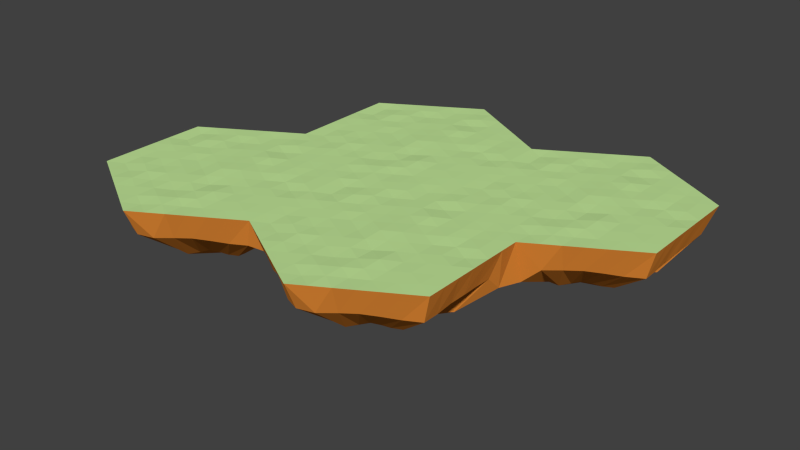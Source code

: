 # Source: IslandMed.blend  (saved by Blender 2.71.0; exported with 4.5.12 LTS)
import bpy
from mathutils import Matrix  # noqa: F401  (used for matrix-valued properties, if any)

bpy.ops.wm.read_factory_settings(use_empty=True)
scene = bpy.context.scene
scene.name = 'Scene'

# ---- collections
col_collection_1 = bpy.data.collections.new('Collection 1'); scene.collection.children.link(col_collection_1)

# ---- materials (node trees are filled in below, after node groups)
mat_islandgrass = bpy.data.materials.new('IslandGrass')
mat_islandgrass.alpha_threshold = 0.0
mat_islandgrass.use_transparent_shadow = False
mat_islandgrass.diffuse_color = (0.5489, 0.8, 0.3232, 1.0)
mat_islandgrass.roughness = 0.5
mat_islandgrass.line_color = (0.0, 0.0, 0.0, 1.0)
mat_islanddirt = bpy.data.materials.new('IslandDirt')
mat_islanddirt.alpha_threshold = 0.0
mat_islanddirt.use_transparent_shadow = False
mat_islanddirt.diffuse_color = (0.8, 0.2647, 0.03758, 1.0)
mat_islanddirt.roughness = 0.5
mat_islanddirt.line_color = (0.0, 0.0, 0.0, 1.0)

# ---- material node trees

# ---- world
world_world = bpy.data.worlds.new('World'); scene.world = world_world
world_world.color = (0.05088, 0.05088, 0.05088)
world_world.use_sun_shadow = False
world_world.sun_shadow_jitter_overblur = 0.0
world_world.cycles.sampling_method = 'MANUAL'
world_world.cycles.sample_map_resolution = 256

# ---- meshes
me_islandcell_med = bpy.data.meshes.new('IslandCell_Med')
me_islandcell_med.from_pydata([(0.1087, 58.71, -6.493), (-0.07623, 64.0, 9.377), (50.1, 32.84, -6.419), (55.35, 32.0, 9.377), (50.52, -29.52, -6.899), (55.35, -32.0, 9.377), (-0.7592, -56.71, -6.745), (-0.07623, -64.0, 9.377), (-50.73, -28.2, -7.157), (-55.5, -32.0, 9.377), (-50.72, 28.41, -8.828), (-55.5, 32.0, 9.377), (-0.2226, 0.357, 9.787), (46.11, 37.33, 9.377), (36.87, 42.67, 9.377), (27.64, 48.0, 9.377), (18.4, 53.33, 9.377), (9.161, 58.67, 9.377), (55.35, -21.33, 9.377), (55.35, -10.67, 9.377), (55.35, -0.001316, 9.377), (55.35, 10.67, 9.377), (55.35, 21.33, 9.377), (9.161, -58.67, 9.377), (18.4, -53.33, 9.377), (27.64, -48.0, 9.377), (36.87, -42.67, 9.377), (46.11, -37.33, 9.377), (-46.26, -37.33, 9.377), (-37.03, -42.67, 9.377), (-27.79, -48.0, 9.377), (-18.55, -53.33, 9.377), (-9.314, -58.67, 9.377), (-55.5, 21.33, 9.377), (-55.5, 10.67, 9.377), (-55.5, -0.001314, 9.377), (-55.5, -10.67, 9.377), (-55.5, -21.33, 9.377), (-9.314, 58.67, 9.377), (-18.55, 53.33, 9.377), (-27.79, 48.0, 9.377), (-37.03, 42.67, 9.377), (-46.26, 37.33, 9.377), (-9.489, 5.41, 9.393), (-18.66, 10.66, 9.309), (-27.47, 16.02, 9.08), (-36.45, 21.58, 9.608), (-46.58, 26.67, 8.807), (0.5193, -53.51, 9.029), (0.06492, -42.73, 9.632), (0.191, -32.11, 8.999), (0.06364, -21.05, 9.461), (-0.1239, -10.54, 9.484), (-46.21, -27.09, 9.004), (-36.96, -21.26, 9.568), (-27.79, -16.38, 9.124), (-18.58, -10.63, 9.41), (-9.109, -5.488, 9.058), (8.768, -5.373, 9.385), (18.45, -10.24, 9.223), (27.56, -16.03, 9.344), (36.47, -21.37, 9.52), (45.69, -26.48, 9.556), (-0.3601, 53.63, 9.221), (-0.1806, 42.62, 9.296), (-0.04492, 32.15, 9.414), (-0.06007, 21.74, 9.381), (-0.3855, 10.71, 9.575), (46.16, 26.62, 9.428), (36.87, 21.44, 9.202), (27.53, 15.78, 9.59), (18.4, 10.68, 9.415), (9.092, 5.566, 9.792), (18.09, -0.4661, 9.528), (27.77, -5.504, 9.44), (27.37, 5.549, 9.093), (36.8, -10.53, 9.497), (36.76, -0.0937, 9.406), (36.77, 10.95, 9.028), (46.06, -16.03, 9.457), (46.36, -5.105, 9.425), (45.95, 5.227, 8.768), (46.3, 15.33, 9.506), (37.49, 32.3, 9.273), (27.64, 37.33, 9.386), (28.11, 26.82, 9.517), (18.42, 42.69, 9.336), (18.45, 32.03, 9.379), (18.06, 21.08, 9.409), (8.599, 48.29, 9.722), (8.983, 37.58, 8.919), (9.437, 26.51, 9.91), (8.822, 16.52, 9.438), (-9.392, 47.96, 9.027), (-18.51, 42.69, 9.402), (-9.22, 37.32, 9.091), (-28.06, 37.68, 9.45), (-18.9, 32.27, 8.904), (-9.958, 26.72, 9.296), (-37.07, 32.24, 9.216), (-27.79, 27.2, 9.504), (-18.52, 21.32, 9.419), (-9.445, 15.6, 9.376), (-19.02, 0.2796, 9.029), (-27.7, 5.354, 9.396), (-27.87, -5.419, 9.364), (-36.98, 10.61, 9.29), (-37.14, 0.4375, 9.378), (-36.8, -10.79, 9.313), (-46.04, 15.84, 8.842), (-46.3, 5.008, 9.549), (-45.93, -5.446, 9.321), (-46.56, -16.11, 9.126), (-36.83, -31.66, 9.071), (-27.4, -36.87, 9.591), (-28.21, -26.65, 9.559), (-18.55, -42.67, 9.365), (-18.34, -31.97, 9.049), (-18.57, -21.23, 9.42), (-8.968, -48.56, 9.309), (-9.416, -37.36, 9.247), (-9.483, -26.8, 9.348), (-9.372, -15.57, 9.446), (9.397, -47.46, 9.537), (18.11, -42.11, 9.059), (9.552, -37.35, 9.633), (27.59, -37.22, 9.253), (18.06, -32.26, 9.63), (9.239, -26.69, 9.357), (37.51, -32.26, 9.426), (27.64, -26.64, 9.389), (18.17, -21.58, 9.897), (8.943, -16.02, 8.882), (40.92, -33.44, -7.53), (33.05, -38.3, -6.608), (25.1, -43.45, -5.83), (16.54, -47.78, -6.734), (8.579, -54.15, -6.803), (49.91, 24.47, -6.785), (49.79, 9.618, -6.65), (49.97, -0.1654, -6.609), (49.58, -9.07, -6.932), (49.9, -19.92, -7.542), (8.303, 56.49, -7.226), (17.09, 52.6, -6.437), (24.21, 48.33, -6.337), (33.23, 56.84, -1.56), (41.93, 39.43, -6.437), (-9.36, 52.94, -7.662), (-16.84, 48.16, -6.176), (-24.67, 43.1, -7.106), (-32.35, 37.29, -6.396), (-41.72, 33.49, -6.437), (-49.92, -19.21, -6.535), (-50.81, -10.01, -5.894), (-50.1, -0.07942, -6.226), (-49.75, 9.608, -8.507), (-49.97, 19.16, -6.6), (-8.947, -53.49, -6.756), (-16.16, -47.81, -7.601), (-24.24, -42.46, -6.144), (-33.42, -38.63, -7.016), (-41.48, -33.14, -6.369), (0.1913, 32.32, -25.18), (31.71, 19.1, -25.07), (28.27, -16.9, -25.79), (-1.108, -30.23, -27.25), (-28.53, -14.92, -27.95), (-28.51, 15.11, -24.22), (21.79, -18.2, -26.73), (17.91, -20.91, -25.35), (13.9, -24.07, -24.19), (8.989, -25.99, -26.32), (4.974, -30.97, -26.81), (36.96, 15.7, -25.62), (32.14, 5.217, -25.41), (27.94, -0.3088, -25.35), (28.41, -4.519, -25.84), (27.35, -11.64, -26.75), (4.561, 32.96, -26.28), (9.82, 29.0, -25.1), (12.58, 26.78, -24.95), (12.98, 18.52, -27.64), (20.45, 24.06, -27.54), (-6.085, 29.51, -26.93), (-9.379, 27.61, -24.71), (-13.2, 23.55, -26.1), (-16.8, 19.29, -25.03), (-22.94, 18.16, -25.09), (-27.32, -10.58, -28.28), (-28.65, -5.928, -25.45), (-27.59, -0.1801, -29.0), (-26.52, 4.743, -25.77), (-27.38, 10.39, -26.93), (-5.468, -29.98, -26.94), (-8.368, -26.04, -28.13), (-12.57, -22.58, -29.92), (-18.42, -21.41, -27.56), (-22.57, -17.75, -25.54), (-0.1133, -0.2474, -40.51), (111.0, 53.85, -15.24), (110.8, 64.0, 9.377), (160.9, 27.52, -15.16), (166.2, 32.0, 9.377), (161.4, -29.52, -6.899), (166.2, -32.0, 9.377), (110.1, -56.71, -6.745), (110.8, -64.0, 9.377), (60.12, -28.2, -7.157), (55.35, -32.0, 9.377), (60.13, 35.72, -17.94), (55.35, 32.0, 9.377), (110.6, 0.357, 9.787), (157.0, 37.33, 9.377), (147.7, 42.67, 9.377), (138.5, 48.0, 9.377), (129.3, 53.33, 9.377), (120.0, 58.67, 9.377), (166.2, -21.33, 9.377), (166.2, -10.67, 9.377), (166.2, -0.001316, 9.377), (166.2, 10.67, 9.377), (166.2, 21.33, 9.377), (120.0, -58.67, 9.377), (129.3, -53.33, 9.377), (138.5, -48.0, 9.377), (147.7, -42.67, 9.377), (157.0, -37.33, 9.377), (64.59, -37.33, 9.377), (73.82, -42.67, 9.377), (83.06, -48.0, 9.377), (92.3, -53.33, 9.377), (101.5, -58.67, 9.377), (55.35, 21.33, 9.377), (55.35, 10.67, 9.377), (55.35, -0.001314, 9.377), (55.35, -10.67, 9.377), (55.35, -21.33, 9.377), (101.5, 58.67, 9.377), (92.3, 53.33, 9.377), (83.06, 48.0, 9.377), (73.82, 42.67, 9.377), (64.59, 37.33, 9.377), (101.4, 5.41, 9.393), (92.19, 10.66, 9.309), (83.38, 16.02, 9.08), (74.4, 21.58, 9.608), (64.27, 26.67, 8.807), (111.4, -53.51, 9.029), (110.9, -42.73, 9.632), (111.0, -32.11, 8.999), (110.9, -21.05, 9.461), (110.7, -10.54, 9.484), (64.64, -27.09, 9.004), (73.89, -21.26, 9.568), (83.06, -16.38, 9.124), (92.27, -10.63, 9.41), (101.7, -5.488, 9.058), (119.6, -5.373, 9.385), (129.3, -10.24, 9.223), (138.4, -16.03, 9.344), (147.3, -21.37, 9.52), (156.5, -26.48, 9.556), (110.5, 53.63, 9.221), (110.7, 42.62, 9.296), (110.8, 32.15, 9.414), (110.8, 21.74, 9.381), (110.5, 10.71, 9.575), (157.0, 26.62, 9.428), (147.7, 21.44, 9.202), (138.4, 15.78, 9.59), (129.2, 10.68, 9.415), (119.9, 5.566, 9.792), (128.9, -0.4661, 9.528), (138.6, -5.504, 9.44), (138.2, 5.549, 9.093), (147.7, -10.53, 9.497), (147.6, -0.0937, 9.406), (147.6, 10.95, 9.028), (156.9, -16.03, 9.457), (157.2, -5.105, 9.425), (156.8, 5.227, 8.768), (157.2, 15.33, 9.506), (148.3, 32.3, 9.273), (138.5, 37.33, 9.386), (139.0, 26.82, 9.517), (129.3, 42.69, 9.336), (129.3, 32.03, 9.379), (128.9, 21.08, 9.409), (119.4, 48.29, 9.722), (119.8, 37.58, 8.919), (120.3, 26.51, 9.91), (119.7, 16.52, 9.438), (101.5, 47.96, 9.027), (92.34, 42.69, 9.402), (101.6, 37.32, 9.091), (82.8, 37.68, 9.45), (91.95, 32.27, 8.904), (100.9, 26.72, 9.296), (73.78, 32.24, 9.216), (83.06, 27.2, 9.504), (92.33, 21.32, 9.419), (101.4, 15.6, 9.376), (91.83, 0.2796, 9.029), (83.15, 5.354, 9.396), (82.98, -5.419, 9.364), (73.88, 10.61, 9.29), (73.71, 0.4375, 9.378), (74.05, -10.79, 9.313), (64.81, 15.84, 8.842), (64.56, 5.008, 9.549), (64.93, -5.446, 9.321), (64.29, -16.11, 9.126), (74.03, -31.66, 9.071), (83.45, -36.87, 9.591), (82.64, -26.65, 9.559), (92.3, -42.67, 9.365), (92.51, -31.97, 9.049), (92.28, -21.23, 9.42), (101.9, -48.56, 9.309), (101.4, -37.36, 9.247), (101.4, -26.8, 9.348), (101.5, -15.57, 9.446), (120.2, -47.46, 9.537), (129.0, -42.11, 9.059), (120.4, -37.35, 9.633), (138.4, -37.22, 9.253), (128.9, -32.26, 9.63), (120.1, -26.69, 9.357), (148.4, -32.26, 9.426), (138.5, -26.64, 9.389), (129.0, -21.58, 9.897), (119.8, -16.02, 8.882), (151.8, -33.44, -7.53), (143.9, -38.3, -6.608), (135.9, -43.45, -5.83), (127.4, -47.78, -6.734), (119.4, -54.15, -6.803), (160.8, 19.16, -6.785), (160.6, 9.618, -6.65), (160.8, -0.1654, -6.609), (160.4, -9.07, -6.932), (160.8, -19.92, -7.542), (119.2, 51.63, -15.97), (127.9, 47.74, -15.18), (135.1, 43.48, -15.08), (143.4, 37.72, -15.23), (152.8, 34.12, -15.18), (101.5, 52.94, -16.41), (94.02, 48.16, -14.92), (86.18, 43.1, -15.85), (78.5, 37.29, -15.14), (69.13, 33.49, -15.18), (60.93, -19.21, -6.535), (60.04, -10.01, -5.894), (60.75, -0.07942, -6.226), (61.1, 9.608, -8.507), (60.89, 24.48, -6.6), (101.9, -53.49, -6.756), (94.69, -47.81, -7.601), (86.61, -42.46, -6.144), (77.43, -38.63, -7.016), (69.37, -33.14, -6.369), (111.0, 32.32, -25.18), (142.6, 13.78, -25.07), (139.1, -16.9, -25.79), (109.7, -30.23, -27.25), (82.32, -14.92, -27.95), (82.34, 15.11, -24.22), (132.6, -18.2, -26.73), (128.8, -20.91, -25.35), (124.8, -24.07, -24.19), (119.8, -25.99, -26.32), (115.8, -30.97, -26.81), (147.8, 10.38, -25.62), (143.0, 5.217, -25.41), (138.8, -0.3088, -25.35), (139.3, -4.519, -25.84), (138.2, -11.64, -26.75), (115.4, 32.96, -26.28), (120.7, 29.0, -25.1), (123.4, 26.78, -24.95), (128.9, 20.44, -25.16), (134.3, 19.09, -25.09), (104.8, 29.51, -26.93), (101.5, 27.61, -24.71), (97.65, 23.55, -26.1), (94.05, 19.29, -25.03), (87.91, 18.16, -25.09), (83.54, -10.58, -28.28), (82.2, -5.928, -25.45), (83.26, -0.1801, -29.0), (84.33, 4.743, -25.77), (83.47, 10.39, -26.93), (105.4, -29.98, -26.94), (102.5, -26.04, -28.13), (98.29, -22.58, -29.92), (92.44, -21.41, -27.56), (88.28, -17.75, -25.54), (110.7, -0.2474, -40.51), (55.53, 149.9, -6.493), (55.35, 160.0, 9.377), (105.5, 123.5, -6.419), (110.8, 128.0, 9.377), (105.9, 66.48, -15.64), (110.8, 64.0, 9.377), (54.67, 43.85, -15.49), (55.35, 32.0, 9.377), (4.697, 67.8, -7.157), (-0.07623, 64.0, 9.377), (4.707, 124.4, -8.828), (-0.07623, 128.0, 9.377), (55.2, 96.36, 9.787), (101.5, 133.3, 9.377), (92.3, 138.7, 9.377), (83.06, 144.0, 9.377), (73.82, 149.3, 9.377), (64.59, 154.7, 9.377), (110.8, 74.67, 9.377), (110.8, 85.33, 9.377), (110.8, 96.0, 9.377), (110.8, 106.7, 9.377), (110.8, 117.3, 9.377), (64.59, 37.33, 9.377), (73.82, 42.67, 9.377), (83.06, 48.0, 9.377), (92.3, 53.33, 9.377), (101.5, 58.67, 9.377), (9.161, 58.67, 9.377), (18.4, 53.33, 9.377), (27.64, 48.0, 9.377), (36.87, 42.67, 9.377), (46.11, 37.33, 9.377), (-0.07623, 117.3, 9.377), (-0.07623, 106.7, 9.377), (-0.07623, 96.0, 9.377), (-0.07623, 85.33, 9.377), (-0.07623, 74.67, 9.377), (46.11, 154.7, 9.377), (36.87, 149.3, 9.377), (27.64, 144.0, 9.377), (18.4, 138.7, 9.377), (9.161, 133.3, 9.377), (45.94, 101.4, 9.393), (36.77, 106.7, 9.309), (27.96, 112.0, 9.08), (18.98, 117.6, 9.608), (8.842, 122.7, 8.807), (55.94, 42.49, 9.029), (55.49, 53.27, 9.632), (55.62, 63.89, 8.999), (55.49, 74.95, 9.461), (55.3, 85.46, 9.484), (9.217, 68.91, 9.004), (18.47, 74.74, 9.568), (27.63, 79.62, 9.124), (36.84, 85.37, 9.41), (46.32, 90.51, 9.058), (64.19, 90.63, 9.385), (73.88, 85.76, 9.223), (82.98, 79.97, 9.344), (91.89, 74.63, 9.52), (101.1, 69.52, 9.556), (55.07, 149.6, 9.221), (55.25, 138.6, 9.296), (55.38, 128.1, 9.414), (55.37, 117.7, 9.381), (55.04, 106.7, 9.575), (101.6, 122.6, 9.428), (92.29, 117.4, 9.202), (82.95, 111.8, 9.59), (73.82, 106.7, 9.415), (64.52, 101.6, 9.792), (73.51, 95.53, 9.528), (83.19, 90.5, 9.44), (82.8, 101.5, 9.093), (92.23, 85.47, 9.497), (92.18, 95.91, 9.406), (92.19, 106.9, 9.028), (101.5, 79.97, 9.457), (101.8, 90.9, 9.425), (101.4, 101.2, 8.768), (101.7, 111.3, 9.506), (92.92, 128.3, 9.273), (83.07, 133.3, 9.386), (83.53, 122.8, 9.517), (73.85, 138.7, 9.336), (73.87, 128.0, 9.379), (73.49, 117.1, 9.409), (64.02, 144.3, 9.722), (64.41, 133.6, 8.919), (64.86, 122.5, 9.91), (64.25, 112.5, 9.438), (46.03, 144.0, 9.027), (36.91, 138.7, 9.402), (46.21, 133.3, 9.091), (27.37, 133.7, 9.45), (36.53, 128.3, 8.904), (45.47, 122.7, 9.296), (18.36, 128.2, 9.216), (27.63, 123.2, 9.504), (36.9, 117.3, 9.419), (45.98, 111.6, 9.376), (36.41, 96.28, 9.029), (27.73, 101.4, 9.396), (27.55, 90.58, 9.364), (18.45, 106.6, 9.29), (18.29, 96.44, 9.378), (18.63, 85.21, 9.313), (9.382, 111.8, 8.842), (9.13, 101.0, 9.549), (9.5, 90.55, 9.321), (8.865, 79.89, 9.126), (18.6, 64.34, 9.071), (28.03, 59.13, 9.591), (27.22, 69.35, 9.559), (36.87, 53.33, 9.365), (37.09, 64.03, 9.049), (36.86, 74.77, 9.42), (46.46, 47.44, 9.309), (46.01, 58.64, 9.247), (45.94, 69.2, 9.348), (46.05, 80.43, 9.446), (64.82, 48.54, 9.537), (73.53, 53.89, 9.059), (64.98, 58.65, 9.633), (83.01, 58.78, 9.253), (73.49, 63.74, 9.63), (64.66, 69.31, 9.357), (92.93, 63.74, 9.426), (83.07, 69.36, 9.389), (73.6, 74.42, 9.897), (64.37, 79.98, 8.882), (96.34, 62.56, -16.28), (88.48, 57.7, -15.35), (80.52, 52.55, -14.58), (71.96, 48.22, -15.48), (64.01, 41.85, -15.55), (105.3, 115.2, -6.785), (105.2, 105.6, -6.65), (105.4, 95.83, -6.609), (105.0, 86.93, -6.932), (105.3, 76.08, -7.542), (63.73, 147.6, -7.226), (72.52, 143.7, -6.437), (79.64, 139.5, -6.337), (87.99, 133.7, -6.482), (97.36, 130.1, -6.437), (46.07, 148.9, -7.662), (38.59, 144.2, -6.176), (30.76, 139.1, -7.106), (23.08, 133.3, -6.396), (13.7, 129.5, -6.437), (5.506, 76.79, -6.535), (4.614, 85.99, -5.894), (5.323, 95.92, -6.226), (5.679, 105.6, -8.507), (5.46, 115.2, -6.6), (46.48, 47.82, -6.756), (39.27, 53.5, -7.601), (31.19, 58.4, -6.144), (22.0, 62.23, -7.016), (13.95, 67.72, -6.369), (55.62, 128.3, -25.18), (87.14, 109.8, -25.07), (83.7, 79.1, -25.79), (54.32, 65.77, -27.25), (26.9, 81.08, -27.95), (26.91, 111.1, -24.22), (77.22, 77.8, -26.73), (73.34, 75.09, -25.35), (69.33, 71.93, -24.19), (64.41, 70.01, -26.32), (60.4, 65.03, -26.81), (92.38, 106.4, -25.62), (87.57, 101.2, -25.41), (83.36, 95.69, -25.35), (83.84, 91.48, -25.84), (82.77, 84.36, -26.75), (59.99, 129.0, -26.28), (65.25, 125.0, -25.1), (68.01, 122.8, -24.95), (73.48, 116.4, -25.16), (78.83, 115.1, -25.09), (49.34, 125.5, -26.93), (46.05, 123.6, -24.71), (42.22, 119.5, -26.1), (38.62, 115.3, -25.03), (32.49, 114.2, -25.09), (28.11, 85.42, -28.28), (26.77, 90.07, -25.45), (27.84, 95.82, -29.0), (28.9, 100.7, -25.77), (28.04, 106.4, -26.93), (49.96, 66.02, -26.94), (47.06, 69.96, -28.13), (42.86, 73.42, -29.92), (37.01, 74.59, -27.56), (32.85, 78.25, -25.54), (55.31, 95.75, -40.51), (166.4, 149.9, -6.493), (166.2, 160.0, 9.377), (216.4, 123.5, -6.419), (221.6, 128.0, 9.377), (216.8, 66.48, -6.899), (221.6, 64.0, 9.377), (165.5, 39.29, -15.49), (166.2, 32.0, 9.377), (115.5, 67.8, -15.9), (110.8, 64.0, 9.377), (115.6, 124.4, -8.828), (110.8, 128.0, 9.377), (166.1, 96.36, 9.787), (212.4, 133.3, 9.377), (203.2, 138.7, 9.377), (193.9, 144.0, 9.377), (184.7, 149.3, 9.377), (175.4, 154.7, 9.377), (221.6, 74.67, 9.377), (221.6, 85.33, 9.377), (221.6, 96.0, 9.377), (221.6, 106.7, 9.377), (221.6, 117.3, 9.377), (175.4, 37.33, 9.377), (184.7, 42.67, 9.377), (193.9, 48.0, 9.377), (203.2, 53.33, 9.377), (212.4, 58.67, 9.377), (120.0, 58.67, 9.377), (129.3, 53.33, 9.377), (138.5, 48.0, 9.377), (147.7, 42.67, 9.377), (157.0, 37.33, 9.377), (110.8, 117.3, 9.377), (110.8, 106.7, 9.377), (110.8, 96.0, 9.377), (110.8, 85.33, 9.377), (110.8, 74.67, 9.377), (157.0, 154.7, 9.377), (147.7, 149.3, 9.377), (138.5, 144.0, 9.377), (129.3, 138.7, 9.377), (120.0, 133.3, 9.377), (156.8, 101.4, 9.393), (147.6, 106.7, 9.309), (138.8, 112.0, 9.08), (129.8, 117.6, 9.608), (119.7, 122.7, 8.807), (166.8, 42.49, 9.029), (166.3, 53.27, 9.632), (166.5, 63.89, 8.999), (166.3, 74.95, 9.461), (166.2, 85.46, 9.484), (120.1, 68.91, 9.004), (129.3, 74.74, 9.568), (138.5, 79.62, 9.124), (147.7, 85.37, 9.41), (157.2, 90.51, 9.058), (175.0, 90.63, 9.385), (184.7, 85.76, 9.223), (193.8, 79.97, 9.344), (202.7, 74.63, 9.52), (212.0, 69.52, 9.556), (165.9, 149.6, 9.221), (166.1, 138.6, 9.296), (166.2, 128.1, 9.414), (166.2, 117.7, 9.381), (165.9, 106.7, 9.575), (212.4, 122.6, 9.428), (203.1, 117.4, 9.202), (193.8, 111.8, 9.59), (184.7, 106.7, 9.415), (175.4, 101.6, 9.792), (184.4, 95.53, 9.528), (194.0, 90.5, 9.44), (193.6, 101.5, 9.093), (203.1, 85.47, 9.497), (203.0, 95.91, 9.406), (203.0, 106.9, 9.028), (212.3, 79.97, 9.457), (212.6, 90.9, 9.425), (212.2, 101.2, 8.768), (212.6, 111.3, 9.506), (203.8, 128.3, 9.273), (193.9, 133.3, 9.386), (194.4, 122.8, 9.517), (184.7, 138.7, 9.336), (184.7, 128.0, 9.379), (184.3, 117.1, 9.409), (174.9, 144.3, 9.722), (175.3, 133.6, 8.919), (175.7, 122.5, 9.91), (175.1, 112.5, 9.438), (156.9, 144.0, 9.027), (147.8, 138.7, 9.402), (157.1, 133.3, 9.091), (138.2, 133.7, 9.45), (147.4, 128.3, 8.904), (156.3, 122.7, 9.296), (129.2, 128.2, 9.216), (138.5, 123.2, 9.504), (147.8, 117.3, 9.419), (156.8, 111.6, 9.376), (147.3, 96.28, 9.029), (138.6, 101.4, 9.396), (138.4, 90.58, 9.364), (129.3, 106.6, 9.29), (129.1, 96.44, 9.378), (129.5, 85.21, 9.313), (120.2, 111.8, 8.842), (120.0, 101.0, 9.549), (120.4, 90.55, 9.321), (119.7, 79.89, 9.126), (129.5, 64.34, 9.071), (138.9, 59.13, 9.591), (138.1, 69.35, 9.559), (147.7, 53.33, 9.365), (147.9, 64.03, 9.049), (147.7, 74.77, 9.42), (157.3, 47.44, 9.309), (156.9, 58.64, 9.247), (156.8, 69.2, 9.348), (156.9, 80.43, 9.446), (175.7, 48.54, 9.537), (184.4, 53.89, 9.059), (175.8, 58.65, 9.633), (193.9, 58.78, 9.253), (184.3, 63.74, 9.63), (175.5, 69.31, 9.357), (203.8, 63.74, 9.426), (193.9, 69.36, 9.389), (184.5, 74.42, 9.897), (175.2, 79.98, 8.882), (207.2, 62.56, -7.53), (199.3, 57.7, -6.608), (191.4, 52.55, -5.83), (182.8, 48.22, -6.734), (174.9, 41.85, -6.803), (216.2, 115.2, -6.785), (216.1, 105.6, -6.65), (216.3, 95.83, -6.609), (215.9, 86.93, -6.932), (216.2, 76.08, -7.542), (174.6, 147.6, -7.226), (183.4, 143.7, -6.437), (190.5, 139.5, -6.337), (198.8, 133.7, -6.482), (208.2, 130.1, -6.437), (156.9, 148.9, -7.662), (149.4, 144.2, -6.176), (141.6, 139.1, -7.106), (133.9, 133.3, -6.396), (124.6, 129.5, -6.437), (116.4, 76.79, -6.535), (115.5, 85.99, -5.894), (116.2, 95.92, -6.226), (116.5, 105.6, -8.507), (116.3, 115.2, -6.6), (157.3, 42.51, -15.5), (150.1, 48.19, -16.35), (142.0, 53.54, -14.89), (132.9, 57.37, -15.76), (124.8, 62.86, -15.11), (166.5, 128.3, -25.18), (198.0, 109.8, -25.07), (194.5, 79.1, -25.79), (165.2, 65.77, -27.25), (137.8, 81.08, -27.95), (137.8, 111.1, -24.22), (188.1, 77.8, -26.73), (184.2, 75.09, -25.35), (180.2, 71.93, -24.19), (175.3, 70.01, -26.32), (171.3, 65.03, -26.81), (203.2, 106.4, -25.62), (198.4, 101.2, -25.41), (194.2, 95.69, -25.35), (194.7, 91.48, -25.84), (193.6, 84.36, -26.75), (170.8, 129.0, -26.28), (176.1, 125.0, -25.1), (178.9, 122.8, -24.95), (184.3, 116.4, -25.16), (189.7, 115.1, -25.09), (160.2, 125.5, -26.93), (156.9, 123.6, -24.71), (153.1, 119.5, -26.1), (149.5, 115.3, -25.03), (143.3, 114.2, -25.09), (139.0, 85.42, -28.28), (137.6, 90.07, -25.45), (138.7, 95.82, -29.0), (139.8, 100.7, -25.77), (138.9, 106.4, -26.93), (160.8, 66.02, -26.94), (157.9, 69.96, -28.13), (153.7, 73.42, -29.92), (147.9, 74.59, -27.56), (143.7, 78.25, -25.54), (166.2, 95.75, -40.51)], [], [(5, 18, 62), (1, 63, 17), (11, 47, 42), (11, 33, 47), (7, 48, 32), (5, 62, 27), (58, 72, 12), (59, 73, 58), (60, 74, 59), (61, 76, 60), (62, 79, 61), (58, 73, 72), (73, 71, 72), (59, 74, 73), (74, 75, 73), (73, 75, 71), (75, 70, 71), (60, 76, 74), (76, 77, 74), (74, 77, 75), (77, 78, 75), (75, 78, 70), (78, 69, 70), (61, 79, 76), (79, 80, 76), (76, 80, 77), (80, 81, 77), (77, 81, 78), (81, 82, 78), (78, 82, 69), (82, 68, 69), (62, 18, 79), (18, 19, 79), (79, 19, 80), (19, 20, 80), (80, 20, 81), (20, 21, 81), (81, 21, 82), (21, 22, 82), (82, 22, 68), (22, 3, 68), (13, 68, 3), (14, 83, 13), (15, 84, 14), (16, 86, 15), (17, 89, 16), (13, 83, 68), (83, 69, 68), (14, 84, 83), (84, 85, 83), (83, 85, 69), (85, 70, 69), (15, 86, 84), (86, 87, 84), (84, 87, 85), (87, 88, 85), (85, 88, 70), (88, 71, 70), (16, 89, 86), (89, 90, 86), (86, 90, 87), (90, 91, 87), (87, 91, 88), (91, 92, 88), (88, 92, 71), (92, 72, 71), (17, 63, 89), (63, 64, 89), (89, 64, 90), (64, 65, 90), (90, 65, 91), (65, 66, 91), (91, 66, 92), (66, 67, 92), (92, 67, 72), (67, 12, 72), (38, 63, 1), (39, 93, 38), (40, 94, 39), (41, 96, 40), (42, 99, 41), (38, 93, 63), (93, 64, 63), (39, 94, 93), (94, 95, 93), (93, 95, 64), (95, 65, 64), (40, 96, 94), (96, 97, 94), (94, 97, 95), (97, 98, 95), (95, 98, 65), (98, 66, 65), (41, 99, 96), (99, 100, 96), (96, 100, 97), (100, 101, 97), (97, 101, 98), (101, 102, 98), (98, 102, 66), (102, 67, 66), (42, 47, 99), (47, 46, 99), (99, 46, 100), (46, 45, 100), (100, 45, 101), (45, 44, 101), (101, 44, 102), (44, 43, 102), (102, 43, 67), (43, 12, 67), (43, 57, 12), (44, 103, 43), (45, 104, 44), (46, 106, 45), (47, 109, 46), (43, 103, 57), (103, 56, 57), (44, 104, 103), (104, 105, 103), (103, 105, 56), (105, 55, 56), (45, 106, 104), (106, 107, 104), (104, 107, 105), (107, 108, 105), (105, 108, 55), (108, 54, 55), (46, 109, 106), (109, 110, 106), (106, 110, 107), (110, 111, 107), (107, 111, 108), (111, 112, 108), (108, 112, 54), (112, 53, 54), (47, 33, 109), (33, 34, 109), (109, 34, 110), (34, 35, 110), (110, 35, 111), (35, 36, 111), (111, 36, 112), (36, 37, 112), (112, 37, 53), (37, 9, 53), (28, 53, 9), (29, 113, 28), (30, 114, 29), (31, 116, 30), (32, 119, 31), (28, 113, 53), (113, 54, 53), (29, 114, 113), (114, 115, 113), (113, 115, 54), (115, 55, 54), (30, 116, 114), (116, 117, 114), (114, 117, 115), (117, 118, 115), (115, 118, 55), (118, 56, 55), (31, 119, 116), (119, 120, 116), (116, 120, 117), (120, 121, 117), (117, 121, 118), (121, 122, 118), (118, 122, 56), (122, 57, 56), (32, 48, 119), (48, 49, 119), (119, 49, 120), (49, 50, 120), (120, 50, 121), (50, 51, 121), (121, 51, 122), (51, 52, 122), (122, 52, 57), (52, 12, 57), (23, 48, 7), (24, 123, 23), (25, 124, 24), (26, 126, 25), (27, 129, 26), (23, 123, 48), (123, 49, 48), (24, 124, 123), (124, 125, 123), (123, 125, 49), (125, 50, 49), (25, 126, 124), (126, 127, 124), (124, 127, 125), (127, 128, 125), (125, 128, 50), (128, 51, 50), (26, 129, 126), (129, 130, 126), (126, 130, 127), (130, 131, 127), (127, 131, 128), (131, 132, 128), (128, 132, 51), (132, 52, 51), (27, 62, 129), (62, 61, 129), (129, 61, 130), (61, 60, 130), (130, 60, 131), (60, 59, 131), (131, 59, 132), (59, 58, 132), (132, 58, 52), (58, 12, 52), (7, 6, 137), (24, 23, 137), (25, 24, 136), (26, 25, 135), (27, 26, 134), (5, 27, 133), (0, 148, 38), (38, 148, 149), (39, 149, 150), (40, 150, 151), (41, 151, 152), (10, 11, 42), (10, 157, 33), (34, 33, 157), (35, 34, 156), (36, 35, 155), (37, 36, 154), (8, 9, 37), (8, 162, 28), (29, 28, 162), (30, 29, 161), (31, 30, 160), (32, 31, 159), (6, 7, 32), (23, 7, 137), (136, 24, 137), (135, 25, 136), (134, 26, 135), (133, 27, 134), (4, 5, 133), (1, 0, 38), (39, 38, 149), (40, 39, 150), (41, 40, 151), (42, 41, 152), (152, 10, 42), (11, 10, 33), (156, 34, 157), (155, 35, 156), (154, 36, 155), (153, 37, 154), (153, 8, 37), (9, 8, 28), (161, 29, 162), (160, 30, 161), (159, 31, 160), (158, 32, 159), (158, 6, 32), (134, 135, 171), (141, 142, 178), (137, 6, 166), (149, 148, 184), (143, 144, 180), (138, 139, 175), (159, 160, 196), (157, 10, 168), (154, 155, 191), (150, 149, 185), (135, 136, 172), (142, 4, 165), (144, 145, 181), (139, 140, 176), (4, 133, 169), (160, 161, 197), (155, 156, 192), (162, 8, 167), (136, 137, 173), (151, 150, 186), (6, 158, 194), (145, 146, 182), (8, 153, 189), (147, 2, 164), (148, 0, 163), (133, 134, 170), (140, 141, 177), (161, 162, 198), (0, 143, 179), (2, 138, 174), (156, 157, 193), (152, 151, 187), (158, 159, 195), (153, 154, 190), (10, 152, 188), (146, 147, 183), (170, 171, 199), (182, 183, 199), (198, 167, 199), (189, 190, 199), (196, 197, 199), (173, 166, 199), (179, 180, 199), (187, 186, 199), (183, 164, 199), (176, 177, 199), (166, 194, 199), (171, 172, 199), (184, 163, 199), (164, 174, 199), (190, 191, 199), (197, 198, 199), (165, 169, 199), (180, 181, 199), (168, 188, 199), (188, 187, 199), (177, 178, 199), (194, 195, 199), (185, 184, 199), (172, 173, 199), (174, 175, 199), (191, 192, 199), (169, 170, 199), (181, 182, 199), (167, 189, 199), (193, 168, 199), (195, 196, 199), (163, 179, 199), (178, 165, 199), (186, 185, 199), (175, 176, 199), (192, 193, 199), (170, 134, 171), (177, 141, 178), (173, 137, 166), (185, 149, 184), (179, 143, 180), (174, 138, 175), (195, 159, 196), (193, 157, 168), (190, 154, 191), (186, 150, 185), (171, 135, 172), (178, 142, 165), (180, 144, 181), (175, 139, 176), (165, 4, 169), (196, 160, 197), (191, 155, 192), (198, 162, 167), (172, 136, 173), (187, 151, 186), (166, 6, 194), (181, 145, 182), (167, 8, 189), (183, 147, 164), (184, 148, 163), (169, 133, 170), (176, 140, 177), (197, 161, 198), (163, 0, 179), (164, 2, 174), (192, 156, 193), (188, 152, 187), (194, 158, 195), (189, 153, 190), (168, 10, 188), (182, 146, 183), (205, 218, 262), (201, 263, 217), (211, 247, 242), (211, 233, 247), (207, 248, 232), (205, 262, 227), (258, 272, 212), (259, 273, 258), (260, 274, 259), (261, 276, 260), (262, 279, 261), (258, 273, 272), (273, 271, 272), (259, 274, 273), (274, 275, 273), (273, 275, 271), (275, 270, 271), (260, 276, 274), (276, 277, 274), (274, 277, 275), (277, 278, 275), (275, 278, 270), (278, 269, 270), (261, 279, 276), (279, 280, 276), (276, 280, 277), (280, 281, 277), (277, 281, 278), (281, 282, 278), (278, 282, 269), (282, 268, 269), (262, 218, 279), (218, 219, 279), (279, 219, 280), (219, 220, 280), (280, 220, 281), (220, 221, 281), (281, 221, 282), (221, 222, 282), (282, 222, 268), (222, 203, 268), (213, 268, 203), (214, 283, 213), (215, 284, 214), (216, 286, 215), (217, 289, 216), (213, 283, 268), (283, 269, 268), (214, 284, 283), (284, 285, 283), (283, 285, 269), (285, 270, 269), (215, 286, 284), (286, 287, 284), (284, 287, 285), (287, 288, 285), (285, 288, 270), (288, 271, 270), (216, 289, 286), (289, 290, 286), (286, 290, 287), (290, 291, 287), (287, 291, 288), (291, 292, 288), (288, 292, 271), (292, 272, 271), (217, 263, 289), (263, 264, 289), (289, 264, 290), (264, 265, 290), (290, 265, 291), (265, 266, 291), (291, 266, 292), (266, 267, 292), (292, 267, 272), (267, 212, 272), (238, 263, 201), (239, 293, 238), (240, 294, 239), (241, 296, 240), (242, 299, 241), (238, 293, 263), (293, 264, 263), (239, 294, 293), (294, 295, 293), (293, 295, 264), (295, 265, 264), (240, 296, 294), (296, 297, 294), (294, 297, 295), (297, 298, 295), (295, 298, 265), (298, 266, 265), (241, 299, 296), (299, 300, 296), (296, 300, 297), (300, 301, 297), (297, 301, 298), (301, 302, 298), (298, 302, 266), (302, 267, 266), (242, 247, 299), (247, 246, 299), (299, 246, 300), (246, 245, 300), (300, 245, 301), (245, 244, 301), (301, 244, 302), (244, 243, 302), (302, 243, 267), (243, 212, 267), (243, 257, 212), (244, 303, 243), (245, 304, 244), (246, 306, 245), (247, 309, 246), (243, 303, 257), (303, 256, 257), (244, 304, 303), (304, 305, 303), (303, 305, 256), (305, 255, 256), (245, 306, 304), (306, 307, 304), (304, 307, 305), (307, 308, 305), (305, 308, 255), (308, 254, 255), (246, 309, 306), (309, 310, 306), (306, 310, 307), (310, 311, 307), (307, 311, 308), (311, 312, 308), (308, 312, 254), (312, 253, 254), (247, 233, 309), (233, 234, 309), (309, 234, 310), (234, 235, 310), (310, 235, 311), (235, 236, 311), (311, 236, 312), (236, 237, 312), (312, 237, 253), (237, 209, 253), (228, 253, 209), (229, 313, 228), (230, 314, 229), (231, 316, 230), (232, 319, 231), (228, 313, 253), (313, 254, 253), (229, 314, 313), (314, 315, 313), (313, 315, 254), (315, 255, 254), (230, 316, 314), (316, 317, 314), (314, 317, 315), (317, 318, 315), (315, 318, 255), (318, 256, 255), (231, 319, 316), (319, 320, 316), (316, 320, 317), (320, 321, 317), (317, 321, 318), (321, 322, 318), (318, 322, 256), (322, 257, 256), (232, 248, 319), (248, 249, 319), (319, 249, 320), (249, 250, 320), (320, 250, 321), (250, 251, 321), (321, 251, 322), (251, 252, 322), (322, 252, 257), (252, 212, 257), (223, 248, 207), (224, 323, 223), (225, 324, 224), (226, 326, 225), (227, 329, 226), (223, 323, 248), (323, 249, 248), (224, 324, 323), (324, 325, 323), (323, 325, 249), (325, 250, 249), (225, 326, 324), (326, 327, 324), (324, 327, 325), (327, 328, 325), (325, 328, 250), (328, 251, 250), (226, 329, 326), (329, 330, 326), (326, 330, 327), (330, 331, 327), (327, 331, 328), (331, 332, 328), (328, 332, 251), (332, 252, 251), (227, 262, 329), (262, 261, 329), (329, 261, 330), (261, 260, 330), (330, 260, 331), (260, 259, 331), (331, 259, 332), (259, 258, 332), (332, 258, 252), (258, 212, 252), (207, 206, 337), (224, 223, 337), (225, 224, 336), (226, 225, 335), (227, 226, 334), (205, 227, 333), (202, 203, 222), (222, 221, 339), (221, 220, 340), (220, 219, 341), (219, 218, 342), (204, 342, 218), (208, 362, 228), (229, 228, 362), (230, 229, 361), (231, 230, 360), (232, 231, 359), (206, 207, 232), (223, 207, 337), (336, 224, 337), (335, 225, 336), (334, 226, 335), (333, 227, 334), (204, 205, 333), (338, 202, 222), (338, 222, 339), (339, 221, 340), (340, 220, 341), (341, 219, 342), (205, 204, 218), (209, 208, 228), (361, 229, 362), (360, 230, 361), (359, 231, 360), (358, 232, 359), (358, 206, 232), (334, 335, 371), (341, 342, 378), (337, 206, 366), (349, 348, 384), (343, 344, 380), (338, 339, 375), (359, 360, 396), (357, 210, 368), (354, 355, 391), (350, 349, 385), (335, 336, 372), (342, 204, 365), (344, 345, 381), (339, 340, 376), (204, 333, 369), (360, 361, 397), (355, 356, 392), (362, 208, 367), (336, 337, 373), (351, 350, 386), (206, 358, 394), (345, 346, 382), (208, 353, 389), (347, 202, 364), (348, 200, 363), (333, 334, 370), (340, 341, 377), (361, 362, 398), (200, 343, 379), (202, 338, 374), (356, 357, 393), (352, 351, 387), (358, 359, 395), (353, 354, 390), (210, 352, 388), (346, 347, 383), (370, 371, 399), (382, 383, 399), (398, 367, 399), (389, 390, 399), (396, 397, 399), (373, 366, 399), (379, 380, 399), (387, 386, 399), (383, 364, 399), (376, 377, 399), (366, 394, 399), (371, 372, 399), (384, 363, 399), (364, 374, 399), (390, 391, 399), (397, 398, 399), (365, 369, 399), (380, 381, 399), (368, 388, 399), (388, 387, 399), (377, 378, 399), (394, 395, 399), (385, 384, 399), (372, 373, 399), (374, 375, 399), (391, 392, 399), (369, 370, 399), (381, 382, 399), (367, 389, 399), (393, 368, 399), (395, 396, 399), (363, 379, 399), (378, 365, 399), (386, 385, 399), (375, 376, 399), (392, 393, 399), (370, 334, 371), (377, 341, 378), (373, 337, 366), (385, 349, 384), (379, 343, 380), (374, 338, 375), (395, 359, 396), (393, 357, 368), (390, 354, 391), (386, 350, 385), (371, 335, 372), (378, 342, 365), (380, 344, 381), (375, 339, 376), (365, 204, 369), (396, 360, 397), (391, 355, 392), (398, 362, 367), (372, 336, 373), (387, 351, 386), (366, 206, 394), (381, 345, 382), (367, 208, 389), (383, 347, 364), (384, 348, 363), (369, 333, 370), (376, 340, 377), (397, 361, 398), (363, 200, 379), (364, 202, 374), (392, 356, 393), (388, 352, 387), (394, 358, 395), (389, 353, 390), (368, 210, 388), (382, 346, 383), (405, 418, 462), (401, 463, 417), (411, 447, 442), (411, 433, 447), (407, 448, 432), (405, 462, 427), (458, 472, 412), (459, 473, 458), (460, 474, 459), (461, 476, 460), (462, 479, 461), (458, 473, 472), (473, 471, 472), (459, 474, 473), (474, 475, 473), (473, 475, 471), (475, 470, 471), (460, 476, 474), (476, 477, 474), (474, 477, 475), (477, 478, 475), (475, 478, 470), (478, 469, 470), (461, 479, 476), (479, 480, 476), (476, 480, 477), (480, 481, 477), (477, 481, 478), (481, 482, 478), (478, 482, 469), (482, 468, 469), (462, 418, 479), (418, 419, 479), (479, 419, 480), (419, 420, 480), (480, 420, 481), (420, 421, 481), (481, 421, 482), (421, 422, 482), (482, 422, 468), (422, 403, 468), (413, 468, 403), (414, 483, 413), (415, 484, 414), (416, 486, 415), (417, 489, 416), (413, 483, 468), (483, 469, 468), (414, 484, 483), (484, 485, 483), (483, 485, 469), (485, 470, 469), (415, 486, 484), (486, 487, 484), (484, 487, 485), (487, 488, 485), (485, 488, 470), (488, 471, 470), (416, 489, 486), (489, 490, 486), (486, 490, 487), (490, 491, 487), (487, 491, 488), (491, 492, 488), (488, 492, 471), (492, 472, 471), (417, 463, 489), (463, 464, 489), (489, 464, 490), (464, 465, 490), (490, 465, 491), (465, 466, 491), (491, 466, 492), (466, 467, 492), (492, 467, 472), (467, 412, 472), (438, 463, 401), (439, 493, 438), (440, 494, 439), (441, 496, 440), (442, 499, 441), (438, 493, 463), (493, 464, 463), (439, 494, 493), (494, 495, 493), (493, 495, 464), (495, 465, 464), (440, 496, 494), (496, 497, 494), (494, 497, 495), (497, 498, 495), (495, 498, 465), (498, 466, 465), (441, 499, 496), (499, 500, 496), (496, 500, 497), (500, 501, 497), (497, 501, 498), (501, 502, 498), (498, 502, 466), (502, 467, 466), (442, 447, 499), (447, 446, 499), (499, 446, 500), (446, 445, 500), (500, 445, 501), (445, 444, 501), (501, 444, 502), (444, 443, 502), (502, 443, 467), (443, 412, 467), (443, 457, 412), (444, 503, 443), (445, 504, 444), (446, 506, 445), (447, 509, 446), (443, 503, 457), (503, 456, 457), (444, 504, 503), (504, 505, 503), (503, 505, 456), (505, 455, 456), (445, 506, 504), (506, 507, 504), (504, 507, 505), (507, 508, 505), (505, 508, 455), (508, 454, 455), (446, 509, 506), (509, 510, 506), (506, 510, 507), (510, 511, 507), (507, 511, 508), (511, 512, 508), (508, 512, 454), (512, 453, 454), (447, 433, 509), (433, 434, 509), (509, 434, 510), (434, 435, 510), (510, 435, 511), (435, 436, 511), (511, 436, 512), (436, 437, 512), (512, 437, 453), (437, 409, 453), (428, 453, 409), (429, 513, 428), (430, 514, 429), (431, 516, 430), (432, 519, 431), (428, 513, 453), (513, 454, 453), (429, 514, 513), (514, 515, 513), (513, 515, 454), (515, 455, 454), (430, 516, 514), (516, 517, 514), (514, 517, 515), (517, 518, 515), (515, 518, 455), (518, 456, 455), (431, 519, 516), (519, 520, 516), (516, 520, 517), (520, 521, 517), (517, 521, 518), (521, 522, 518), (518, 522, 456), (522, 457, 456), (432, 448, 519), (448, 449, 519), (519, 449, 520), (449, 450, 520), (520, 450, 521), (450, 451, 521), (521, 451, 522), (451, 452, 522), (522, 452, 457), (452, 412, 457), (423, 448, 407), (424, 523, 423), (425, 524, 424), (426, 526, 425), (427, 529, 426), (423, 523, 448), (523, 449, 448), (424, 524, 523), (524, 525, 523), (523, 525, 449), (525, 450, 449), (425, 526, 524), (526, 527, 524), (524, 527, 525), (527, 528, 525), (525, 528, 450), (528, 451, 450), (426, 529, 526), (529, 530, 526), (526, 530, 527), (530, 531, 527), (527, 531, 528), (531, 532, 528), (528, 532, 451), (532, 452, 451), (427, 462, 529), (462, 461, 529), (529, 461, 530), (461, 460, 530), (530, 460, 531), (460, 459, 531), (531, 459, 532), (459, 458, 532), (532, 458, 452), (458, 412, 452), (402, 547, 413), (414, 413, 547), (415, 414, 546), (416, 415, 545), (417, 416, 544), (401, 417, 543), (400, 548, 438), (438, 548, 549), (439, 549, 550), (440, 550, 551), (441, 551, 552), (410, 411, 442), (410, 557, 433), (434, 433, 557), (435, 434, 556), (436, 435, 555), (437, 436, 554), (408, 409, 437), (2, 210, 357), (210, 2, 406), (403, 402, 413), (546, 414, 547), (545, 415, 546), (544, 416, 545), (543, 417, 544), (400, 401, 543), (401, 400, 438), (439, 438, 549), (440, 439, 550), (441, 440, 551), (442, 441, 552), (552, 410, 442), (411, 410, 433), (556, 434, 557), (555, 435, 556), (554, 436, 555), (553, 437, 554), (553, 408, 437), (2, 147, 558), (147, 146, 559), (146, 145, 560), (145, 144, 561), (144, 143, 562), (0, 408, 562), (534, 535, 571), (541, 542, 578), (537, 406, 566), (549, 548, 584), (543, 544, 580), (538, 539, 575), (559, 560, 596), (557, 410, 568), (554, 555, 591), (550, 549, 585), (535, 536, 572), (542, 404, 565), (544, 545, 581), (539, 540, 576), (404, 533, 569), (560, 561, 597), (555, 556, 592), (562, 408, 567), (536, 537, 573), (551, 550, 586), (406, 558, 594), (545, 546, 582), (408, 553, 589), (547, 402, 564), (548, 400, 563), (533, 534, 570), (540, 541, 577), (561, 562, 598), (400, 543, 579), (402, 538, 574), (556, 557, 593), (552, 551, 587), (558, 559, 595), (553, 554, 590), (410, 552, 588), (546, 547, 583), (570, 571, 599), (582, 583, 599), (598, 567, 599), (589, 590, 599), (596, 597, 599), (573, 566, 599), (579, 580, 599), (587, 586, 599), (583, 564, 599), (576, 577, 599), (566, 594, 599), (571, 572, 599), (584, 563, 599), (564, 574, 599), (590, 591, 599), (597, 598, 599), (565, 569, 599), (580, 581, 599), (568, 588, 599), (588, 587, 599), (577, 578, 599), (594, 595, 599), (585, 584, 599), (572, 573, 599), (574, 575, 599), (591, 592, 599), (569, 570, 599), (581, 582, 599), (567, 589, 599), (593, 568, 599), (595, 596, 599), (563, 579, 599), (578, 565, 599), (586, 585, 599), (575, 576, 599), (592, 593, 599), (570, 534, 571), (577, 541, 578), (573, 537, 566), (585, 549, 584), (579, 543, 580), (574, 538, 575), (595, 559, 596), (593, 557, 568), (590, 554, 591), (586, 550, 585), (571, 535, 572), (578, 542, 565), (580, 544, 581), (575, 539, 576), (565, 404, 569), (596, 560, 597), (591, 555, 592), (598, 562, 567), (572, 536, 573), (587, 551, 586), (566, 406, 594), (581, 545, 582), (567, 408, 589), (583, 547, 564), (584, 548, 563), (569, 533, 570), (576, 540, 577), (597, 561, 598), (563, 400, 579), (564, 402, 574), (592, 556, 593), (588, 552, 587), (594, 558, 595), (589, 553, 590), (568, 410, 588), (582, 546, 583), (605, 618, 662), (601, 663, 617), (611, 647, 642), (611, 633, 647), (607, 648, 632), (605, 662, 627), (658, 672, 612), (659, 673, 658), (660, 674, 659), (661, 676, 660), (662, 679, 661), (658, 673, 672), (673, 671, 672), (659, 674, 673), (674, 675, 673), (673, 675, 671), (675, 670, 671), (660, 676, 674), (676, 677, 674), (674, 677, 675), (677, 678, 675), (675, 678, 670), (678, 669, 670), (661, 679, 676), (679, 680, 676), (676, 680, 677), (680, 681, 677), (677, 681, 678), (681, 682, 678), (678, 682, 669), (682, 668, 669), (662, 618, 679), (618, 619, 679), (679, 619, 680), (619, 620, 680), (680, 620, 681), (620, 621, 681), (681, 621, 682), (621, 622, 682), (682, 622, 668), (622, 603, 668), (613, 668, 603), (614, 683, 613), (615, 684, 614), (616, 686, 615), (617, 689, 616), (613, 683, 668), (683, 669, 668), (614, 684, 683), (684, 685, 683), (683, 685, 669), (685, 670, 669), (615, 686, 684), (686, 687, 684), (684, 687, 685), (687, 688, 685), (685, 688, 670), (688, 671, 670), (616, 689, 686), (689, 690, 686), (686, 690, 687), (690, 691, 687), (687, 691, 688), (691, 692, 688), (688, 692, 671), (692, 672, 671), (617, 663, 689), (663, 664, 689), (689, 664, 690), (664, 665, 690), (690, 665, 691), (665, 666, 691), (691, 666, 692), (666, 667, 692), (692, 667, 672), (667, 612, 672), (638, 663, 601), (639, 693, 638), (640, 694, 639), (641, 696, 640), (642, 699, 641), (638, 693, 663), (693, 664, 663), (639, 694, 693), (694, 695, 693), (693, 695, 664), (695, 665, 664), (640, 696, 694), (696, 697, 694), (694, 697, 695), (697, 698, 695), (695, 698, 665), (698, 666, 665), (641, 699, 696), (699, 700, 696), (696, 700, 697), (700, 701, 697), (697, 701, 698), (701, 702, 698), (698, 702, 666), (702, 667, 666), (642, 647, 699), (647, 646, 699), (699, 646, 700), (646, 645, 700), (700, 645, 701), (645, 644, 701), (701, 644, 702), (644, 643, 702), (702, 643, 667), (643, 612, 667), (643, 657, 612), (644, 703, 643), (645, 704, 644), (646, 706, 645), (647, 709, 646), (643, 703, 657), (703, 656, 657), (644, 704, 703), (704, 705, 703), (703, 705, 656), (705, 655, 656), (645, 706, 704), (706, 707, 704), (704, 707, 705), (707, 708, 705), (705, 708, 655), (708, 654, 655), (646, 709, 706), (709, 710, 706), (706, 710, 707), (710, 711, 707), (707, 711, 708), (711, 712, 708), (708, 712, 654), (712, 653, 654), (647, 633, 709), (633, 634, 709), (709, 634, 710), (634, 635, 710), (710, 635, 711), (635, 636, 711), (711, 636, 712), (636, 637, 712), (712, 637, 653), (637, 609, 653), (628, 653, 609), (629, 713, 628), (630, 714, 629), (631, 716, 630), (632, 719, 631), (628, 713, 653), (713, 654, 653), (629, 714, 713), (714, 715, 713), (713, 715, 654), (715, 655, 654), (630, 716, 714), (716, 717, 714), (714, 717, 715), (717, 718, 715), (715, 718, 655), (718, 656, 655), (631, 719, 716), (719, 720, 716), (716, 720, 717), (720, 721, 717), (717, 721, 718), (721, 722, 718), (718, 722, 656), (722, 657, 656), (632, 648, 719), (648, 649, 719), (719, 649, 720), (649, 650, 720), (720, 650, 721), (650, 651, 721), (721, 651, 722), (651, 652, 722), (722, 652, 657), (652, 612, 657), (623, 648, 607), (624, 723, 623), (625, 724, 624), (626, 726, 625), (627, 729, 626), (623, 723, 648), (723, 649, 648), (624, 724, 723), (724, 725, 723), (723, 725, 649), (725, 650, 649), (625, 726, 724), (726, 727, 724), (724, 727, 725), (727, 728, 725), (725, 728, 650), (728, 651, 650), (626, 729, 726), (729, 730, 726), (726, 730, 727), (730, 731, 727), (727, 731, 728), (731, 732, 728), (728, 732, 651), (732, 652, 651), (627, 662, 729), (662, 661, 729), (729, 661, 730), (661, 660, 730), (730, 660, 731), (660, 659, 731), (731, 659, 732), (659, 658, 732), (732, 658, 652), (658, 612, 652), (607, 606, 737), (624, 623, 737), (625, 624, 736), (626, 625, 735), (627, 626, 734), (605, 627, 733), (602, 603, 622), (622, 621, 739), (621, 620, 740), (620, 619, 741), (619, 618, 742), (604, 742, 618), (602, 747, 613), (614, 613, 747), (615, 614, 746), (616, 615, 745), (617, 616, 744), (601, 617, 743), (600, 748, 638), (638, 748, 749), (639, 749, 750), (640, 750, 751), (641, 751, 752), (610, 611, 642), (610, 757, 633), (623, 607, 737), (736, 624, 737), (735, 625, 736), (734, 626, 735), (733, 627, 734), (604, 605, 733), (738, 602, 622), (738, 622, 739), (739, 621, 740), (740, 620, 741), (741, 619, 742), (605, 604, 618), (603, 602, 613), (746, 614, 747), (745, 615, 746), (744, 616, 745), (743, 617, 744), (600, 601, 743), (601, 600, 638), (639, 638, 749), (640, 639, 750), (641, 640, 751), (642, 641, 752), (752, 610, 642), (408, 0, 1), (539, 538, 757), (757, 538, 402), (610, 402, 611), (734, 735, 771), (741, 742, 778), (737, 606, 766), (749, 748, 784), (743, 744, 780), (738, 739, 775), (759, 760, 796), (757, 610, 768), (754, 755, 791), (750, 749, 785), (735, 736, 772), (742, 604, 765), (744, 745, 781), (739, 740, 776), (604, 733, 769), (760, 761, 797), (755, 756, 792), (762, 608, 767), (736, 737, 773), (751, 750, 786), (606, 758, 794), (745, 746, 782), (608, 753, 789), (747, 602, 764), (748, 600, 763), (733, 734, 770), (740, 741, 777), (761, 762, 798), (600, 743, 779), (602, 738, 774), (756, 757, 793), (752, 751, 787), (758, 759, 795), (753, 754, 790), (610, 752, 788), (746, 747, 783), (770, 771, 799), (782, 783, 799), (798, 767, 799), (789, 790, 799), (796, 797, 799), (773, 766, 799), (779, 780, 799), (787, 786, 799), (783, 764, 799), (776, 777, 799), (766, 794, 799), (771, 772, 799), (784, 763, 799), (764, 774, 799), (790, 791, 799), (797, 798, 799), (765, 769, 799), (780, 781, 799), (768, 788, 799), (788, 787, 799), (777, 778, 799), (794, 795, 799), (785, 784, 799), (772, 773, 799), (774, 775, 799), (791, 792, 799), (769, 770, 799), (781, 782, 799), (767, 789, 799), (793, 768, 799), (795, 796, 799), (763, 779, 799), (778, 765, 799), (786, 785, 799), (775, 776, 799), (792, 793, 799), (770, 734, 771), (777, 741, 778), (773, 737, 766), (785, 749, 784), (779, 743, 780), (774, 738, 775), (795, 759, 796), (793, 757, 768), (790, 754, 791), (786, 750, 785), (771, 735, 772), (778, 742, 765), (780, 744, 781), (775, 739, 776), (765, 604, 769), (796, 760, 797), (791, 755, 792), (798, 762, 767), (772, 736, 773), (787, 751, 786), (766, 606, 794), (781, 745, 782), (767, 608, 789), (783, 747, 764), (784, 748, 763), (769, 733, 770), (776, 740, 777), (797, 761, 798), (763, 600, 779), (764, 602, 774), (792, 756, 793), (788, 752, 787), (794, 758, 795), (789, 753, 790), (768, 610, 788), (782, 746, 783), (608, 200, 404), (139, 138, 357), (140, 139, 356), (141, 140, 355), (142, 141, 354), (4, 142, 353), (208, 209, 4), (404, 542, 753), (542, 541, 754), (541, 540, 755), (540, 539, 756), (200, 348, 533), (348, 349, 534), (349, 350, 535), (350, 351, 536), (351, 352, 537), (210, 406, 537), (200, 608, 762), (344, 343, 762), (345, 344, 761), (346, 345, 760), (347, 346, 759), (202, 347, 758), (606, 607, 202), (138, 2, 357), (406, 2, 558), (558, 147, 559), (559, 146, 560), (560, 145, 561), (561, 144, 562), (143, 0, 562), (756, 539, 757), (610, 757, 402), (356, 139, 357), (355, 140, 356), (354, 141, 355), (353, 142, 354), (208, 4, 353), (608, 404, 753), (753, 542, 754), (754, 541, 755), (755, 540, 756), (404, 200, 533), (533, 348, 534), (534, 349, 535), (535, 350, 536), (536, 351, 537), (352, 210, 537), (343, 200, 762), (761, 344, 762), (760, 345, 761), (759, 346, 760), (758, 347, 759), (606, 202, 758)])
me_islandcell_med.polygons.foreach_set('material_index', [0, 0, 0, 0, 0, 0, 0, 0, 0, 0, 0, 0, 0, 0, 0, 0, 0, 0, 0, 0, 0, 0, 0, 0, 0, 0, 0, 0, 0, 0, 0, 0, 0, 0, 0, 0, 0, 0, 0, 0, 0, 0, 0, 0, 0, 0, 0, 0, 0, 0, 0, 0, 0, 0, 0, 0, 0, 0, 0, 0, 0, 0, 0, 0, 0, 0, 0, 0, 0, 0, 0, 0, 0, 0, 0, 0, 0, 0, 0, 0, 0, 0, 0, 0, 0, 0, 0, 0, 0, 0, 0, 0, 0, 0, 0, 0, 0, 0, 0, 0, 0, 0, 0, 0, 0, 0, 0, 0, 0, 0, 0, 0, 0, 0, 0, 0, 0, 0, 0, 0, 0, 0, 0, 0, 0, 0, 0, 0, 0, 0, 0, 0, 0, 0, 0, 0, 0, 0, 0, 0, 0, 0, 0, 0, 0, 0, 0, 0, 0, 0, 0, 0, 0, 0, 0, 0, 0, 0, 0, 0, 0, 0, 0, 0, 0, 0, 0, 0, 0, 0, 0, 0, 0, 0, 0, 0, 0, 0, 0, 0, 0, 0, 0, 0, 0, 0, 0, 0, 0, 0, 0, 0, 0, 0, 0, 0, 0, 0, 0, 0, 0, 0, 0, 0, 0, 0, 0, 0, 0, 0, 0, 0, 0, 0, 0, 0, 1, 1, 1, 1, 1, 1, 1, 1, 1, 1, 1, 1, 1, 1, 1, 1, 1, 1, 1, 1, 1, 1, 1, 1, 1, 1, 1, 1, 1, 1, 1, 1, 1, 1, 1, 1, 1, 1, 1, 1, 1, 1, 1, 1, 1, 1, 1, 1, 1, 1, 1, 1, 1, 1, 1, 1, 1, 1, 1, 1, 1, 1, 1, 1, 1, 1, 1, 1, 1, 1, 1, 1, 1, 1, 1, 1, 1, 1, 1, 1, 1, 1, 1, 1, 1, 1, 1, 1, 1, 1, 1, 1, 1, 1, 1, 1, 1, 1, 1, 1, 1, 1, 1, 1, 1, 1, 1, 1, 1, 1, 1, 1, 1, 1, 1, 1, 1, 1, 1, 1, 1, 1, 1, 1, 1, 1, 1, 1, 1, 1, 1, 1, 1, 1, 1, 1, 1, 1, 1, 1, 1, 1, 1, 1, 1, 1, 1, 1, 1, 1, 1, 1, 1, 1, 1, 1, 0, 0, 0, 0, 0, 0, 0, 0, 0, 0, 0, 0, 0, 0, 0, 0, 0, 0, 0, 0, 0, 0, 0, 0, 0, 0, 0, 0, 0, 0, 0, 0, 0, 0, 0, 0, 0, 0, 0, 0, 0, 0, 0, 0, 0, 0, 0, 0, 0, 0, 0, 0, 0, 0, 0, 0, 0, 0, 0, 0, 0, 0, 0, 0, 0, 0, 0, 0, 0, 0, 0, 0, 0, 0, 0, 0, 0, 0, 0, 0, 0, 0, 0, 0, 0, 0, 0, 0, 0, 0, 0, 0, 0, 0, 0, 0, 0, 0, 0, 0, 0, 0, 0, 0, 0, 0, 0, 0, 0, 0, 0, 0, 0, 0, 0, 0, 0, 0, 0, 0, 0, 0, 0, 0, 0, 0, 0, 0, 0, 0, 0, 0, 0, 0, 0, 0, 0, 0, 0, 0, 0, 0, 0, 0, 0, 0, 0, 0, 0, 0, 0, 0, 0, 0, 0, 0, 0, 0, 0, 0, 0, 0, 0, 0, 0, 0, 0, 0, 0, 0, 0, 0, 0, 0, 0, 0, 0, 0, 0, 0, 0, 0, 0, 0, 0, 0, 0, 0, 0, 0, 0, 0, 0, 0, 0, 0, 0, 0, 0, 0, 0, 0, 0, 0, 0, 0, 0, 0, 0, 0, 0, 0, 0, 0, 0, 0, 1, 1, 1, 1, 1, 1, 1, 1, 1, 1, 1, 1, 1, 1, 1, 1, 1, 1, 1, 1, 1, 1, 1, 1, 1, 1, 1, 1, 1, 1, 1, 1, 1, 1, 1, 1, 1, 1, 1, 1, 1, 1, 1, 1, 1, 1, 1, 1, 1, 1, 1, 1, 1, 1, 1, 1, 1, 1, 1, 1, 1, 1, 1, 1, 1, 1, 1, 1, 1, 1, 1, 1, 1, 1, 1, 1, 1, 1, 1, 1, 1, 1, 1, 1, 1, 1, 1, 1, 1, 1, 1, 1, 1, 1, 1, 1, 1, 1, 1, 1, 1, 1, 1, 1, 1, 1, 1, 1, 1, 1, 1, 1, 1, 1, 1, 1, 1, 1, 1, 1, 1, 1, 1, 1, 1, 1, 1, 1, 1, 1, 1, 1, 1, 1, 1, 1, 1, 1, 1, 1, 1, 1, 1, 1, 0, 0, 0, 0, 0, 0, 0, 0, 0, 0, 0, 0, 0, 0, 0, 0, 0, 0, 0, 0, 0, 0, 0, 0, 0, 0, 0, 0, 0, 0, 0, 0, 0, 0, 0, 0, 0, 0, 0, 0, 0, 0, 0, 0, 0, 0, 0, 0, 0, 0, 0, 0, 0, 0, 0, 0, 0, 0, 0, 0, 0, 0, 0, 0, 0, 0, 0, 0, 0, 0, 0, 0, 0, 0, 0, 0, 0, 0, 0, 0, 0, 0, 0, 0, 0, 0, 0, 0, 0, 0, 0, 0, 0, 0, 0, 0, 0, 0, 0, 0, 0, 0, 0, 0, 0, 0, 0, 0, 0, 0, 0, 0, 0, 0, 0, 0, 0, 0, 0, 0, 0, 0, 0, 0, 0, 0, 0, 0, 0, 0, 0, 0, 0, 0, 0, 0, 0, 0, 0, 0, 0, 0, 0, 0, 0, 0, 0, 0, 0, 0, 0, 0, 0, 0, 0, 0, 0, 0, 0, 0, 0, 0, 0, 0, 0, 0, 0, 0, 0, 0, 0, 0, 0, 0, 0, 0, 0, 0, 0, 0, 0, 0, 0, 0, 0, 0, 0, 0, 0, 0, 0, 0, 0, 0, 0, 0, 0, 0, 0, 0, 0, 0, 0, 0, 0, 0, 0, 0, 0, 0, 0, 0, 0, 0, 0, 0, 1, 1, 1, 1, 1, 1, 1, 1, 1, 1, 1, 1, 1, 1, 1, 1, 1, 1, 1, 1, 1, 1, 1, 1, 1, 1, 1, 1, 1, 1, 1, 1, 1, 1, 1, 1, 1, 1, 1, 1, 1, 1, 1, 1, 1, 1, 1, 1, 1, 1, 1, 1, 1, 1, 1, 1, 1, 1, 1, 1, 1, 1, 1, 1, 1, 1, 1, 1, 1, 1, 1, 1, 1, 1, 1, 1, 1, 1, 1, 1, 1, 1, 1, 1, 1, 1, 1, 1, 1, 1, 1, 1, 1, 1, 1, 1, 1, 1, 1, 1, 1, 1, 1, 1, 1, 1, 1, 1, 1, 1, 1, 1, 1, 1, 1, 1, 1, 1, 1, 1, 1, 1, 1, 1, 1, 1, 1, 1, 1, 1, 1, 1, 1, 1, 1, 1, 1, 1, 1, 1, 1, 1, 1, 1, 1, 1, 1, 1, 1, 1, 1, 1, 0, 0, 0, 0, 0, 0, 0, 0, 0, 0, 0, 0, 0, 0, 0, 0, 0, 0, 0, 0, 0, 0, 0, 0, 0, 0, 0, 0, 0, 0, 0, 0, 0, 0, 0, 0, 0, 0, 0, 0, 0, 0, 0, 0, 0, 0, 0, 0, 0, 0, 0, 0, 0, 0, 0, 0, 0, 0, 0, 0, 0, 0, 0, 0, 0, 0, 0, 0, 0, 0, 0, 0, 0, 0, 0, 0, 0, 0, 0, 0, 0, 0, 0, 0, 0, 0, 0, 0, 0, 0, 0, 0, 0, 0, 0, 0, 0, 0, 0, 0, 0, 0, 0, 0, 0, 0, 0, 0, 0, 0, 0, 0, 0, 0, 0, 0, 0, 0, 0, 0, 0, 0, 0, 0, 0, 0, 0, 0, 0, 0, 0, 0, 0, 0, 0, 0, 0, 0, 0, 0, 0, 0, 0, 0, 0, 0, 0, 0, 0, 0, 0, 0, 0, 0, 0, 0, 0, 0, 0, 0, 0, 0, 0, 0, 0, 0, 0, 0, 0, 0, 0, 0, 0, 0, 0, 0, 0, 0, 0, 0, 0, 0, 0, 0, 0, 0, 0, 0, 0, 0, 0, 0, 0, 0, 0, 0, 0, 0, 0, 0, 0, 0, 0, 0, 0, 0, 0, 0, 0, 0, 0, 0, 0, 0, 0, 0, 1, 1, 1, 1, 1, 1, 1, 1, 1, 1, 1, 1, 1, 1, 1, 1, 1, 1, 1, 1, 1, 1, 1, 1, 1, 1, 1, 1, 1, 1, 1, 1, 1, 1, 1, 1, 1, 1, 1, 1, 1, 1, 1, 1, 1, 1, 1, 1, 1, 1, 1, 1, 1, 1, 1, 1, 1, 1, 1, 1, 1, 1, 1, 1, 1, 1, 1, 1, 1, 1, 1, 1, 1, 1, 1, 1, 1, 1, 1, 1, 1, 1, 1, 1, 1, 1, 1, 1, 1, 1, 1, 1, 1, 1, 1, 1, 1, 1, 1, 1, 1, 1, 1, 1, 1, 1, 1, 1, 1, 1, 1, 1, 1, 1, 1, 1, 1, 1, 1, 1, 1, 1, 1, 1, 1, 1, 1, 1, 1, 1, 1, 1, 1, 1, 1, 1, 1, 1, 1, 1, 1, 1, 1, 1, 1, 1, 1, 1, 1, 1, 1, 1, 1, 1, 1, 1, 1, 1, 1, 1, 1, 1, 1, 1, 1, 1, 1, 1, 1, 1, 1, 1, 1, 1, 1, 1, 1, 1, 1, 1, 1, 1, 1, 1, 1, 1, 1, 1, 1, 1, 1, 1, 1, 1, 1, 1, 1, 1, 1, 1, 1, 1, 1, 1, 1, 1, 1, 1, 1, 1, 1, 1, 1, 1, 1])
me_islandcell_med.materials.append(mat_islandgrass)
me_islandcell_med.materials.append(mat_islanddirt)
me_islandcell_med.use_remesh_preserve_volume = False
me_islandcell_med.use_remesh_preserve_attributes = False
me_islandcell_med.use_mirror_vertex_groups = False
me_islandcell_med.update()

# ---- objects
ob_islandcell_med = bpy.data.objects.new('IslandCell_Med', me_islandcell_med)

# ---- transforms, parenting, visibility, modifiers, constraints
ob_islandcell_med.location = (0.0, 0.0, 0.0)
ob_islandcell_med.lineart.crease_threshold = 0.0
_vg = ob_islandcell_med.vertex_groups.new(name='Group')

# ---- collection membership
col_collection_1.objects.link(ob_islandcell_med)

# ---- scene / render settings (as saved in the file)
scene.frame_start = 1; scene.frame_end = 250; scene.frame_set(1)
scene.render.engine = 'BLENDER_EEVEE_NEXT'
scene.render.resolution_percentage = 50
scene.render.dither_intensity = 0.0
scene.cycles.use_denoising = False
scene.cycles.samples = 10
scene.cycles.sampling_pattern = 'TABULATED_SOBOL'
scene.cycles.light_sampling_threshold = 0.0
scene.cycles.use_adaptive_sampling = False
scene.cycles.use_light_tree = False
scene.cycles.blur_glossy = 0.0
scene.cycles.volume_bounces = 1
scene.cycles.pixel_filter_type = 'GAUSSIAN'
scene.cycles.sample_clamp_indirect = 0.0
scene.view_settings.view_transform = 'Standard'
bpy.context.view_layer.update()

# ---- added for rendering (the .blend has no active camera and no usable light): camera, sun
cam_auto = bpy.data.cameras.new('AutoCamera')
cam_auto.lens = 50.0
cam_auto.sensor_width = 36.0
cam_auto.clip_end = 5843.69
ob_auto_camera = bpy.data.objects.new('AutoCamera', cam_auto)
scene.collection.objects.link(ob_auto_camera)
ob_auto_camera.location = (416.037, -351.571, 251.082)
ob_auto_camera.rotation_euler = (1.09748, -7.21219e-08, 0.694738)
scene.camera = ob_auto_camera
light_auto_sun = bpy.data.lights.new('AutoSun', 'SUN')
light_auto_sun.energy = 3.0
light_auto_sun.angle = 0.0523599
ob_auto_sun = bpy.data.objects.new('AutoSun', light_auto_sun)
scene.collection.objects.link(ob_auto_sun)
ob_auto_sun.rotation_euler = (0.872665, 0.174533, 0.523599)
bpy.context.view_layer.update()
